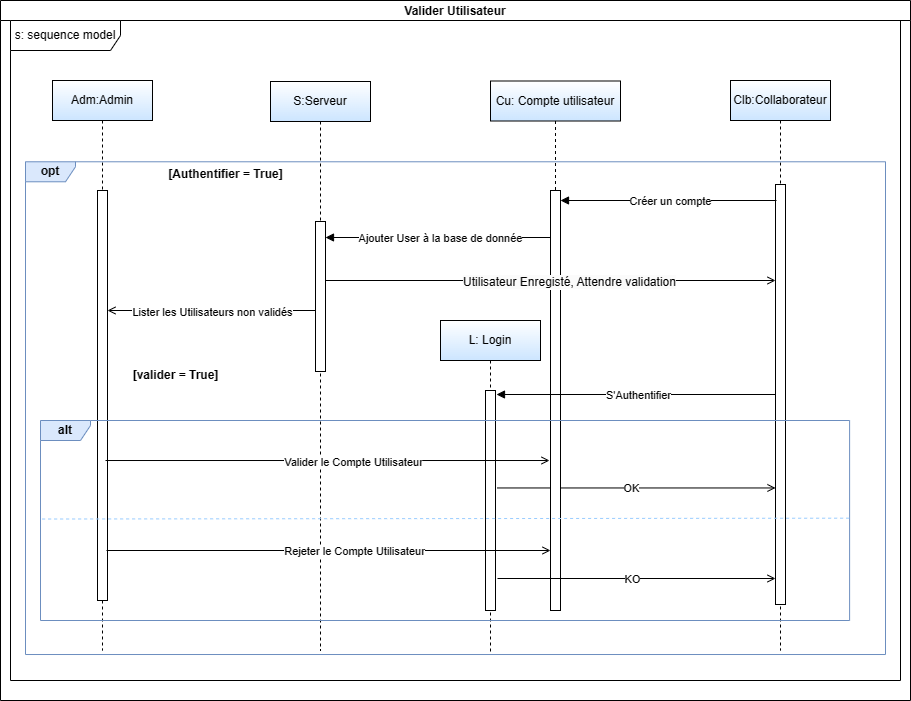

The diagram above was exported from draw.io. Its source (the exported page's mxGraphModel, read from the mxfile embedded in the PNG):
<mxGraphModel dx="2476" dy="1893" grid="1" gridSize="10" guides="1" tooltips="1" connect="1" arrows="1" fold="1" page="1" pageScale="1" pageWidth="850" pageHeight="1100" math="0" shadow="0">
  <root>
    <mxCell id="0" />
    <mxCell id="1" parent="0" />
    <mxCell id="rxdQfdJLIj5-AhlVqvc0-1" value="Adm:Admin" style="shape=umlLifeline;perimeter=lifelinePerimeter;whiteSpace=wrap;html=1;container=0;dropTarget=0;collapsible=0;recursiveResize=0;outlineConnect=0;portConstraint=eastwest;newEdgeStyle={&quot;edgeStyle&quot;:&quot;elbowEdgeStyle&quot;,&quot;elbow&quot;:&quot;vertical&quot;,&quot;curved&quot;:0,&quot;rounded&quot;:0};fillColor=default;strokeColor=#000000;gradientColor=#CCE5FF;" vertex="1" parent="1">
      <mxGeometry x="-798" y="-1020" width="100" height="570" as="geometry" />
    </mxCell>
    <mxCell id="rxdQfdJLIj5-AhlVqvc0-2" value="" style="html=1;points=[];perimeter=orthogonalPerimeter;outlineConnect=0;targetShapes=umlLifeline;portConstraint=eastwest;newEdgeStyle={&quot;edgeStyle&quot;:&quot;elbowEdgeStyle&quot;,&quot;elbow&quot;:&quot;vertical&quot;,&quot;curved&quot;:0,&quot;rounded&quot;:0};" vertex="1" parent="rxdQfdJLIj5-AhlVqvc0-1">
      <mxGeometry x="45" y="110" width="10" height="410" as="geometry" />
    </mxCell>
    <mxCell id="rxdQfdJLIj5-AhlVqvc0-3" value="Clb:Collaborateur" style="shape=umlLifeline;perimeter=lifelinePerimeter;whiteSpace=wrap;html=1;container=0;dropTarget=0;collapsible=0;recursiveResize=0;outlineConnect=0;portConstraint=eastwest;newEdgeStyle={&quot;edgeStyle&quot;:&quot;elbowEdgeStyle&quot;,&quot;elbow&quot;:&quot;vertical&quot;,&quot;curved&quot;:0,&quot;rounded&quot;:0};gradientColor=#CCE5FF;" vertex="1" parent="1">
      <mxGeometry x="-120" y="-1020" width="100" height="570" as="geometry" />
    </mxCell>
    <mxCell id="rxdQfdJLIj5-AhlVqvc0-4" value="&lt;b&gt;opt&lt;/b&gt;" style="shape=umlFrame;whiteSpace=wrap;html=1;pointerEvents=0;width=50;height=20;fillColor=#dae8fc;strokeColor=#6c8ebf;" vertex="1" parent="1">
      <mxGeometry x="-825" y="-938.72" width="860" height="492.73" as="geometry" />
    </mxCell>
    <mxCell id="rxdQfdJLIj5-AhlVqvc0-5" value="&lt;b&gt;[Authentifier = True]&lt;/b&gt;" style="text;html=1;align=center;verticalAlign=middle;resizable=0;points=[];autosize=1;strokeColor=none;fillColor=none;" vertex="1" parent="1">
      <mxGeometry x="-694.9963414634146" y="-941.00375" width="140" height="30" as="geometry" />
    </mxCell>
    <mxCell id="rxdQfdJLIj5-AhlVqvc0-6" value="&lt;span style=&quot;color: rgba(0, 0, 0, 0); font-family: monospace; font-size: 0px; text-align: start;&quot;&gt;%3CmxGraphModel%3E%3Croot%3E%3CmxCell%20id%3D%220%22%2F%3E%3CmxCell%20id%3D%221%22%20parent%3D%220%22%2F%3E%3CmxCell%20id%3D%222%22%20value%3D%22CreerOm(NumBcGenere%20%2C%20NumOm)%22%20style%3D%22html%3D1%3BverticalAlign%3Dbottom%3BendArrow%3Dblock%3BedgeStyle%3DelbowEdgeStyle%3Belbow%3Dhorizontal%3Bcurved%3D0%3Brounded%3D0%3BentryX%3D0.491%3BentryY%3D0.057%3BentryDx%3D0%3BentryDy%3D0%3BentryPerimeter%3D0%3B%22%20edge%3D%221%22%20parent%3D%221%22%3E%3CmxGeometry%20x%3D%22-0.0344%22%20y%3D%22-10%22%20relative%3D%221%22%20as%3D%22geometry%22%3E%3CmxPoint%20x%3D%22100%22%20y%3D%22380%22%20as%3D%22sourcePoint%22%2F%3E%3CArray%20as%3D%22points%22%3E%3CmxPoint%20x%3D%22200.4207317073171%22%20y%3D%22379.5875%22%2F%3E%3C%2FArray%3E%3CmxPoint%20x%3D%22534.9983799999998%22%20y%3D%22379.98737000000006%22%20as%3D%22targetPoint%22%2F%3E%3CmxPoint%20as%3D%22offset%22%2F%3E%3C%2FmxGeometry%3E%3C%2FmxCell%3E%3C%2Froot%3E%3C%2FmxGraphModel%3E&lt;/span&gt;" style="html=1;points=[];perimeter=orthogonalPerimeter;outlineConnect=0;targetShapes=umlLifeline;portConstraint=eastwest;newEdgeStyle={&quot;edgeStyle&quot;:&quot;elbowEdgeStyle&quot;,&quot;elbow&quot;:&quot;vertical&quot;,&quot;curved&quot;:0,&quot;rounded&quot;:0};" vertex="1" parent="1">
      <mxGeometry x="-75" y="-916" width="10" height="420" as="geometry" />
    </mxCell>
    <mxCell id="rxdQfdJLIj5-AhlVqvc0-7" value="Créer un compte" style="html=1;verticalAlign=bottom;endArrow=block;edgeStyle=elbowEdgeStyle;elbow=horizontal;curved=0;rounded=0;" edge="1" parent="1">
      <mxGeometry x="-0.0185" y="10" relative="1" as="geometry">
        <mxPoint x="-74" y="-900" as="sourcePoint" />
        <Array as="points" />
        <mxPoint x="-290" y="-900" as="targetPoint" />
        <mxPoint as="offset" />
      </mxGeometry>
    </mxCell>
    <mxCell id="rxdQfdJLIj5-AhlVqvc0-8" value="L: Login" style="shape=umlLifeline;perimeter=lifelinePerimeter;whiteSpace=wrap;html=1;container=0;dropTarget=0;collapsible=0;recursiveResize=0;outlineConnect=0;portConstraint=eastwest;newEdgeStyle={&quot;edgeStyle&quot;:&quot;elbowEdgeStyle&quot;,&quot;elbow&quot;:&quot;vertical&quot;,&quot;curved&quot;:0,&quot;rounded&quot;:0};gradientColor=#CCE5FF;" vertex="1" parent="1">
      <mxGeometry x="-410" y="-780" width="100" height="334" as="geometry" />
    </mxCell>
    <mxCell id="rxdQfdJLIj5-AhlVqvc0-9" value="" style="html=1;points=[];perimeter=orthogonalPerimeter;outlineConnect=0;targetShapes=umlLifeline;portConstraint=eastwest;newEdgeStyle={&quot;edgeStyle&quot;:&quot;elbowEdgeStyle&quot;,&quot;elbow&quot;:&quot;vertical&quot;,&quot;curved&quot;:0,&quot;rounded&quot;:0};" vertex="1" parent="rxdQfdJLIj5-AhlVqvc0-8">
      <mxGeometry x="45" y="70" width="10" height="220" as="geometry" />
    </mxCell>
    <mxCell id="rxdQfdJLIj5-AhlVqvc0-10" value="&lt;b&gt;[valider = True]&lt;/b&gt;" style="text;html=1;align=center;verticalAlign=middle;resizable=0;points=[];autosize=1;strokeColor=none;fillColor=none;" vertex="1" parent="1">
      <mxGeometry x="-729.9950314511233" y="-740" width="110" height="30" as="geometry" />
    </mxCell>
    <mxCell id="rxdQfdJLIj5-AhlVqvc0-11" value="" style="endArrow=open;endFill=1;html=1;rounded=0;exitX=1.175;exitY=0.443;exitDx=0;exitDy=0;exitPerimeter=0;" edge="1" parent="1" source="rxdQfdJLIj5-AhlVqvc0-9" target="rxdQfdJLIj5-AhlVqvc0-6">
      <mxGeometry width="160" relative="1" as="geometry">
        <mxPoint x="-350" y="-610" as="sourcePoint" />
        <mxPoint x="-120" y="-602.7937200000001" as="targetPoint" />
      </mxGeometry>
    </mxCell>
    <mxCell id="rxdQfdJLIj5-AhlVqvc0-12" value="OK" style="edgeLabel;html=1;align=center;verticalAlign=middle;resizable=0;points=[];" vertex="1" connectable="0" parent="rxdQfdJLIj5-AhlVqvc0-11">
      <mxGeometry x="-0.0482" relative="1" as="geometry">
        <mxPoint x="2" as="offset" />
      </mxGeometry>
    </mxCell>
    <mxCell id="rxdQfdJLIj5-AhlVqvc0-13" value="S:Serveur" style="shape=umlLifeline;perimeter=lifelinePerimeter;whiteSpace=wrap;html=1;container=0;dropTarget=0;collapsible=0;recursiveResize=0;outlineConnect=0;portConstraint=eastwest;newEdgeStyle={&quot;edgeStyle&quot;:&quot;elbowEdgeStyle&quot;,&quot;elbow&quot;:&quot;vertical&quot;,&quot;curved&quot;:0,&quot;rounded&quot;:0};gradientColor=#CCE5FF;" vertex="1" parent="1">
      <mxGeometry x="-580" y="-1019" width="100" height="569" as="geometry" />
    </mxCell>
    <mxCell id="rxdQfdJLIj5-AhlVqvc0-14" value="" style="html=1;points=[];perimeter=orthogonalPerimeter;outlineConnect=0;targetShapes=umlLifeline;portConstraint=eastwest;newEdgeStyle={&quot;edgeStyle&quot;:&quot;elbowEdgeStyle&quot;,&quot;elbow&quot;:&quot;vertical&quot;,&quot;curved&quot;:0,&quot;rounded&quot;:0};" vertex="1" parent="rxdQfdJLIj5-AhlVqvc0-13">
      <mxGeometry x="45" y="140" width="10" height="150" as="geometry" />
    </mxCell>
    <mxCell id="rxdQfdJLIj5-AhlVqvc0-15" value="Cu: Compte utilisateur" style="shape=umlLifeline;perimeter=lifelinePerimeter;whiteSpace=wrap;html=1;container=0;dropTarget=0;collapsible=0;recursiveResize=0;outlineConnect=0;portConstraint=eastwest;newEdgeStyle={&quot;edgeStyle&quot;:&quot;elbowEdgeStyle&quot;,&quot;elbow&quot;:&quot;vertical&quot;,&quot;curved&quot;:0,&quot;rounded&quot;:0};gradientColor=#CCE5FF;" vertex="1" parent="1">
      <mxGeometry x="-360" y="-1019.5" width="130" height="529.5" as="geometry" />
    </mxCell>
    <mxCell id="rxdQfdJLIj5-AhlVqvc0-16" value="&lt;span style=&quot;color: rgba(0, 0, 0, 0); font-family: monospace; font-size: 0px; text-align: start;&quot;&gt;%3CmxGraphModel%3E%3Croot%3E%3CmxCell%20id%3D%220%22%2F%3E%3CmxCell%20id%3D%221%22%20parent%3D%220%22%2F%3E%3CmxCell%20id%3D%222%22%20value%3D%22CreerOm(NumBcGenere%20%2C%20NumOm)%22%20style%3D%22html%3D1%3BverticalAlign%3Dbottom%3BendArrow%3Dblock%3BedgeStyle%3DelbowEdgeStyle%3Belbow%3Dhorizontal%3Bcurved%3D0%3Brounded%3D0%3BentryX%3D0.491%3BentryY%3D0.057%3BentryDx%3D0%3BentryDy%3D0%3BentryPerimeter%3D0%3B%22%20edge%3D%221%22%20parent%3D%221%22%3E%3CmxGeometry%20x%3D%22-0.0344%22%20y%3D%22-10%22%20relative%3D%221%22%20as%3D%22geometry%22%3E%3CmxPoint%20x%3D%22100%22%20y%3D%22380%22%20as%3D%22sourcePoint%22%2F%3E%3CArray%20as%3D%22points%22%3E%3CmxPoint%20x%3D%22200.4207317073171%22%20y%3D%22379.5875%22%2F%3E%3C%2FArray%3E%3CmxPoint%20x%3D%22534.9983799999998%22%20y%3D%22379.98737000000006%22%20as%3D%22targetPoint%22%2F%3E%3CmxPoint%20as%3D%22offset%22%2F%3E%3C%2FmxGeometry%3E%3C%2FmxCell%3E%3C%2Froot%3E%3C%2FmxGraphModel%3E&lt;/span&gt;" style="html=1;points=[];perimeter=orthogonalPerimeter;outlineConnect=0;targetShapes=umlLifeline;portConstraint=eastwest;newEdgeStyle={&quot;edgeStyle&quot;:&quot;elbowEdgeStyle&quot;,&quot;elbow&quot;:&quot;vertical&quot;,&quot;curved&quot;:0,&quot;rounded&quot;:0};" vertex="1" parent="rxdQfdJLIj5-AhlVqvc0-15">
      <mxGeometry x="60" y="109.5" width="10" height="420" as="geometry" />
    </mxCell>
    <mxCell id="rxdQfdJLIj5-AhlVqvc0-17" value="" style="endArrow=open;endFill=1;html=1;rounded=0;" edge="1" parent="1" source="rxdQfdJLIj5-AhlVqvc0-14">
      <mxGeometry width="160" relative="1" as="geometry">
        <mxPoint x="-540" y="-790" as="sourcePoint" />
        <mxPoint x="-743" y="-790" as="targetPoint" />
      </mxGeometry>
    </mxCell>
    <mxCell id="rxdQfdJLIj5-AhlVqvc0-18" value="Lister les Utilisateurs non validés" style="edgeLabel;html=1;align=center;verticalAlign=middle;resizable=0;points=[];" vertex="1" connectable="0" parent="rxdQfdJLIj5-AhlVqvc0-17">
      <mxGeometry x="0.0744" relative="1" as="geometry">
        <mxPoint x="8" y="1" as="offset" />
      </mxGeometry>
    </mxCell>
    <mxCell id="rxdQfdJLIj5-AhlVqvc0-19" value="" style="endArrow=open;endFill=1;html=1;rounded=0;" edge="1" parent="1">
      <mxGeometry width="160" relative="1" as="geometry">
        <mxPoint x="-745" y="-639.992" as="sourcePoint" />
        <mxPoint x="-301" y="-639.9920000000002" as="targetPoint" />
      </mxGeometry>
    </mxCell>
    <mxCell id="rxdQfdJLIj5-AhlVqvc0-20" value="Valider le Compte Utilisateur" style="edgeLabel;html=1;align=center;verticalAlign=middle;resizable=0;points=[];" vertex="1" connectable="0" parent="rxdQfdJLIj5-AhlVqvc0-19">
      <mxGeometry x="0.0744" relative="1" as="geometry">
        <mxPoint x="8" y="1" as="offset" />
      </mxGeometry>
    </mxCell>
    <mxCell id="rxdQfdJLIj5-AhlVqvc0-21" value="Valider Utilisateur" style="swimlane;startSize=20;" vertex="1" parent="1">
      <mxGeometry x="-850" y="-1100" width="910" height="700" as="geometry">
        <mxRectangle x="-10" y="-30" width="90" height="30" as="alternateBounds" />
      </mxGeometry>
    </mxCell>
    <mxCell id="rxdQfdJLIj5-AhlVqvc0-22" value="s: sequence model" style="shape=umlFrame;whiteSpace=wrap;html=1;pointerEvents=0;width=110;height=30;" vertex="1" parent="rxdQfdJLIj5-AhlVqvc0-21">
      <mxGeometry x="10" y="20" width="890" height="660" as="geometry" />
    </mxCell>
    <mxCell id="rxdQfdJLIj5-AhlVqvc0-23" value="" style="endArrow=open;endFill=1;html=1;rounded=0;" edge="1" parent="rxdQfdJLIj5-AhlVqvc0-21" target="rxdQfdJLIj5-AhlVqvc0-6">
      <mxGeometry width="160" relative="1" as="geometry">
        <mxPoint x="325" y="280" as="sourcePoint" />
        <mxPoint x="527" y="280" as="targetPoint" />
      </mxGeometry>
    </mxCell>
    <mxCell id="rxdQfdJLIj5-AhlVqvc0-24" value="&lt;span style=&quot;font-size: 12px; background-color: rgb(251, 251, 251);&quot;&gt;Utilisateur Enregisté, Attendre validation&lt;/span&gt;" style="edgeLabel;html=1;align=center;verticalAlign=middle;resizable=0;points=[];" vertex="1" connectable="0" parent="rxdQfdJLIj5-AhlVqvc0-23">
      <mxGeometry x="0.0786" y="-1" relative="1" as="geometry">
        <mxPoint as="offset" />
      </mxGeometry>
    </mxCell>
    <mxCell id="rxdQfdJLIj5-AhlVqvc0-25" value="S'Authentifier" style="html=1;verticalAlign=bottom;endArrow=block;edgeStyle=elbowEdgeStyle;elbow=vertical;curved=0;rounded=0;" edge="1" parent="rxdQfdJLIj5-AhlVqvc0-21" source="rxdQfdJLIj5-AhlVqvc0-6">
      <mxGeometry x="-0.0185" y="10" relative="1" as="geometry">
        <mxPoint x="771" y="394" as="sourcePoint" />
        <Array as="points" />
        <mxPoint x="496" y="394" as="targetPoint" />
        <mxPoint as="offset" />
      </mxGeometry>
    </mxCell>
    <mxCell id="rxdQfdJLIj5-AhlVqvc0-26" value="Ajouter User à la base de donnée" style="html=1;verticalAlign=bottom;endArrow=block;edgeStyle=elbowEdgeStyle;elbow=horizontal;curved=0;rounded=0;" edge="1" parent="1">
      <mxGeometry x="-0.0185" y="10" relative="1" as="geometry">
        <mxPoint x="-300" y="-863" as="sourcePoint" />
        <Array as="points" />
        <mxPoint x="-525" y="-863" as="targetPoint" />
        <mxPoint as="offset" />
      </mxGeometry>
    </mxCell>
    <mxCell id="rxdQfdJLIj5-AhlVqvc0-27" value="" style="group" vertex="1" connectable="0" parent="1">
      <mxGeometry x="-810" y="-680" width="811.54" height="200" as="geometry" />
    </mxCell>
    <mxCell id="rxdQfdJLIj5-AhlVqvc0-28" value="&lt;b&gt;alt&lt;/b&gt;" style="shape=umlFrame;whiteSpace=wrap;html=1;pointerEvents=0;width=50;height=20;fillColor=#dae8fc;strokeColor=#6c8ebf;" vertex="1" parent="rxdQfdJLIj5-AhlVqvc0-27">
      <mxGeometry width="809.11" height="200" as="geometry" />
    </mxCell>
    <mxCell id="rxdQfdJLIj5-AhlVqvc0-29" value="" style="endArrow=none;dashed=1;html=1;rounded=0;exitX=0.002;exitY=0.399;exitDx=0;exitDy=0;exitPerimeter=0;entryX=1.003;entryY=0.394;entryDx=0;entryDy=0;entryPerimeter=0;strokeColor=#99CCFF;" edge="1" parent="rxdQfdJLIj5-AhlVqvc0-27">
      <mxGeometry width="50" height="50" relative="1" as="geometry">
        <mxPoint x="1.618225324028117" y="98.52230769230755" as="sourcePoint" />
        <mxPoint x="811.54" y="97.67230769230774" as="targetPoint" />
      </mxGeometry>
    </mxCell>
    <mxCell id="rxdQfdJLIj5-AhlVqvc0-30" value="" style="endArrow=open;endFill=1;html=1;rounded=0;" edge="1" parent="rxdQfdJLIj5-AhlVqvc0-27">
      <mxGeometry width="160" relative="1" as="geometry">
        <mxPoint x="66" y="129.99800000000005" as="sourcePoint" />
        <mxPoint x="510" y="129.99799999999982" as="targetPoint" />
      </mxGeometry>
    </mxCell>
    <mxCell id="rxdQfdJLIj5-AhlVqvc0-31" value="Rejeter le Compte Utilisateur" style="edgeLabel;html=1;align=center;verticalAlign=middle;resizable=0;points=[];" vertex="1" connectable="0" parent="rxdQfdJLIj5-AhlVqvc0-30">
      <mxGeometry x="0.0744" relative="1" as="geometry">
        <mxPoint x="8" y="1" as="offset" />
      </mxGeometry>
    </mxCell>
    <mxCell id="rxdQfdJLIj5-AhlVqvc0-32" value="" style="endArrow=open;endFill=1;html=1;rounded=0;exitX=1.175;exitY=0.443;exitDx=0;exitDy=0;exitPerimeter=0;" edge="1" parent="rxdQfdJLIj5-AhlVqvc0-27">
      <mxGeometry width="160" relative="1" as="geometry">
        <mxPoint x="457" y="158" as="sourcePoint" />
        <mxPoint x="735" y="158" as="targetPoint" />
        <Array as="points" />
      </mxGeometry>
    </mxCell>
    <mxCell id="rxdQfdJLIj5-AhlVqvc0-33" value="KO" style="edgeLabel;html=1;align=center;verticalAlign=middle;resizable=0;points=[];" vertex="1" connectable="0" parent="rxdQfdJLIj5-AhlVqvc0-32">
      <mxGeometry x="-0.0482" relative="1" as="geometry">
        <mxPoint x="2" as="offset" />
      </mxGeometry>
    </mxCell>
  </root>
</mxGraphModel>